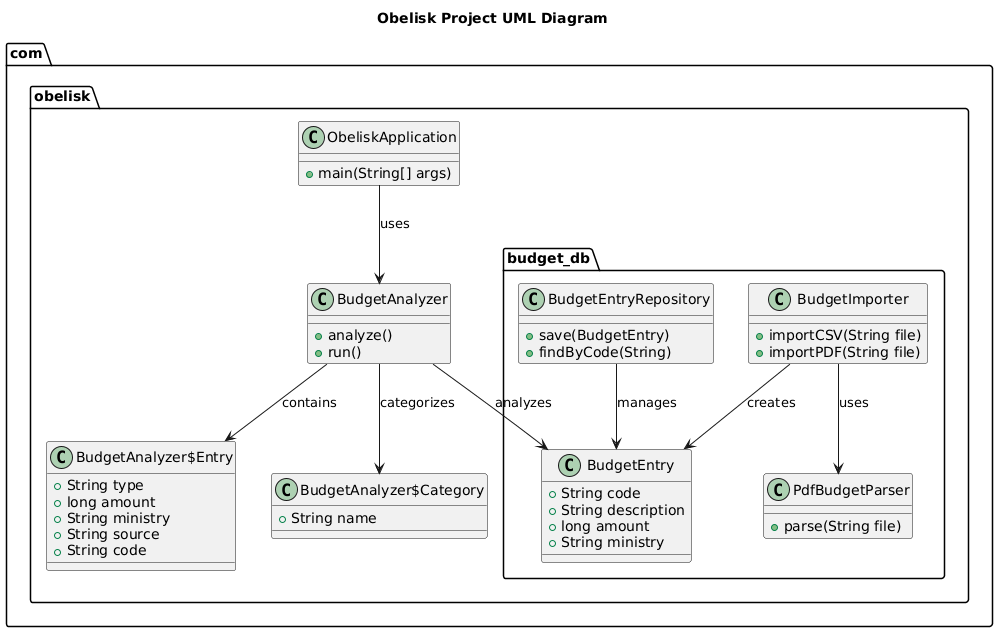

The diagram above was rendered by PlantUML. Its source (embedded in the PNG):
@startuml
title Obelisk Project UML Diagram

package com.obelisk {
  class ObeliskApplication {
    +main(String[] args)
  }

  class BudgetAnalyzer {
    +analyze()
    +run()
  }

  class BudgetAnalyzer$Entry {
    +String type
    +long amount
    +String ministry
    +String source
    +String code
  }

  class BudgetAnalyzer$Category {
    +String name
  }
}

package com.obelisk.budget_db {
  class BudgetEntry {
    +String code
    +String description
    +long amount
    +String ministry
  }

  class BudgetEntryRepository {
    +save(BudgetEntry)
    +findByCode(String)
  }

  class BudgetImporter {
    +importCSV(String file)
    +importPDF(String file)
  }

  class PdfBudgetParser {
    +parse(String file)
  }
}

' Relationships
ObeliskApplication --> BudgetAnalyzer : uses
BudgetAnalyzer --> BudgetAnalyzer$Entry : contains
BudgetAnalyzer --> BudgetAnalyzer$Category : categorizes
BudgetAnalyzer --> BudgetEntry : analyzes
BudgetImporter --> BudgetEntry : creates
BudgetImporter --> PdfBudgetParser : uses
BudgetEntryRepository --> BudgetEntry : manages

@enduml